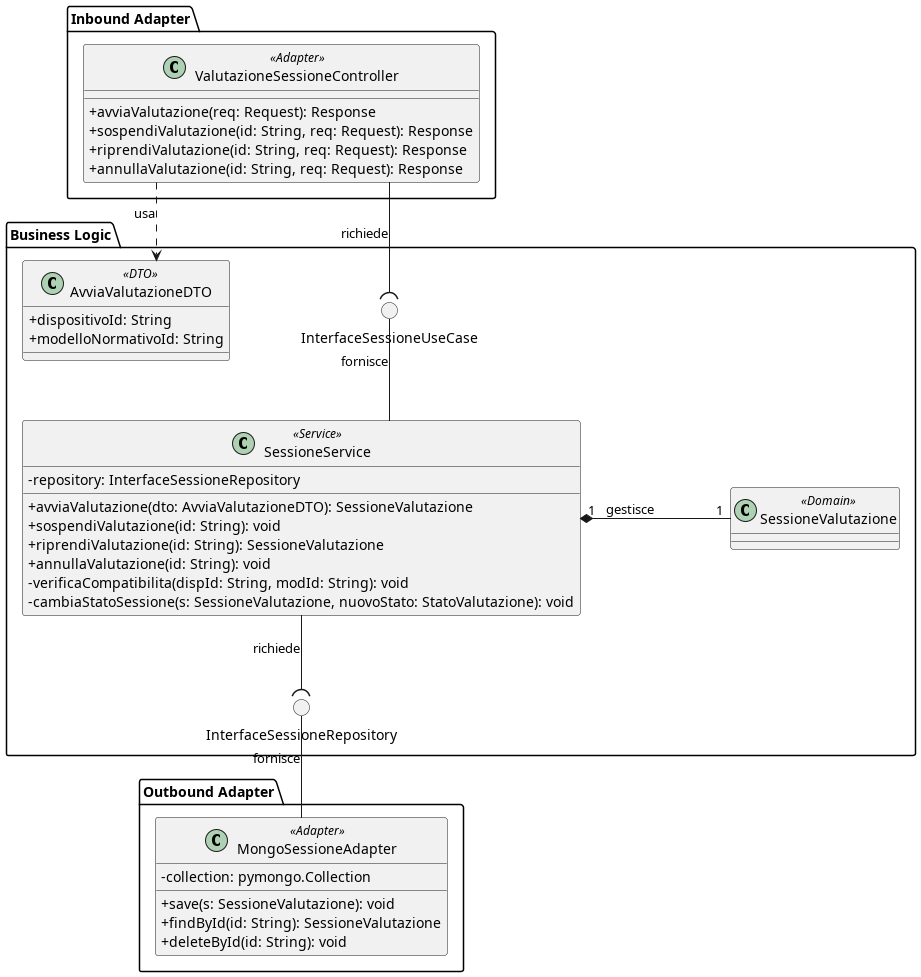

The diagram above was rendered by PlantUML. Its source (embedded in the PNG):
@startuml classe_sessione
skinparam linetype ortho
skinparam nodesep 150
skinparam classAttributeIconSize 0

package "Inbound Adapter" {
    class ValutazioneSessioneController <<Adapter>> {
        + avviaValutazione(req: Request): Response
        + sospendiValutazione(id: String, req: Request): Response
        + riprendiValutazione(id: String, req: Request): Response
        + annullaValutazione(id: String, req: Request): Response
    }
}

package "Business Logic" {
    class AvviaValutazioneDTO <<DTO>> {
        + dispositivoId: String
        + modelloNormativoId: String
    }

    () "InterfaceSessioneUseCase" as InboundPort
    () "InterfaceSessioneRepository" as OutboundPort

    class SessioneService <<Service>> {
        - repository: InterfaceSessioneRepository
        + avviaValutazione(dto: AvviaValutazioneDTO): SessioneValutazione
        + sospendiValutazione(id: String): void
        + riprendiValutazione(id: String): SessioneValutazione
        + annullaValutazione(id: String): void
        - verificaCompatibilita(dispId: String, modId: String): void
        - cambiaStatoSessione(s: SessioneValutazione, nuovoStato: StatoValutazione): void
    }

    class SessioneValutazione <<Domain>> {}

    SessioneService "1" *-right- "1" SessioneValutazione : " gestisce"
    InboundPort -down- SessioneService : " fornisce"
    SessioneService -down-( OutboundPort : " richiede"
}

package "Outbound Adapter" {
    class MongoSessioneAdapter <<Adapter>> {
        - collection: pymongo.Collection
        + save(s: SessioneValutazione): void
        + findById(id: String): SessioneValutazione
        + deleteById(id: String): void
    }
}

' Flusso Inbound (dall'esterno verso il Core)
ValutazioneSessioneController -( InboundPort : " richiede"
ValutazioneSessioneController ..> AvviaValutazioneDTO : " usa"

' Flusso Outbound (dall'esterno che realizza il Core)
OutboundPort -down- MongoSessioneAdapter : " fornisce"

@enduml